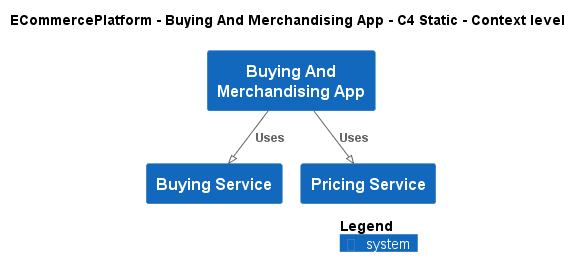

The diagram above was rendered by PlantUML. Its source (embedded in the PNG):
@startuml
!pragma layout smetana
!include ..\..\..\.c4s\C4_Context.puml

AddElementTag("c4interflow:lifecycle:new", $bgColor=green, $fontColor=#ffffff, $borderColor=green, $shadowing="False")
AddElementTag("c4interflow:lifecycle:changed", $bgColor=orange, $fontColor=#ffffff, $borderColor=orange, $shadowing="False")
AddElementTag("c4interflow:lifecycle:removed", $bgColor=red, $fontColor=#ffffff, $borderColor=red, $shadowing="False")

AddRelTag("c4interflow:lifecycle:new", $textColor=green, $lineColor=green)
AddRelTag("c4interflow:lifecycle:changed", $textColor=orange, $lineColor=orange)
AddRelTag("c4interflow:lifecycle:removed", $textColor=red, $lineColor=red)

SHOW_PERSON_PORTRAIT()
LAYOUT_TOP_DOWN()

skinparam linetype polyline

title ECommercePlatform - Buying And Merchandising App - C4 Static - Context level

System(ECommercePlatform.SoftwareSystems.BuyingAndMerchandisingApp, "Buying And Merchandising App", "")
System(ECommercePlatform.SoftwareSystems.BuyingService, "Buying Service", "")
System(ECommercePlatform.SoftwareSystems.PricingService, "Pricing Service", "")

Rel(ECommercePlatform.SoftwareSystems.BuyingAndMerchandisingApp, ECommercePlatform.SoftwareSystems.BuyingService, "Uses")
Rel(ECommercePlatform.SoftwareSystems.BuyingAndMerchandisingApp, ECommercePlatform.SoftwareSystems.PricingService, "Uses")


SHOW_LEGEND()
@enduml